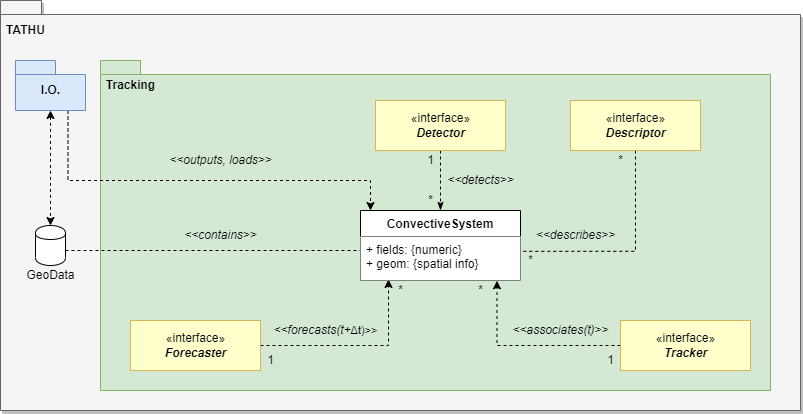

The diagram above was exported from draw.io. Its source (the exported page's mxGraphModel, read from the mxfile embedded in the PNG):
<mxGraphModel dx="1102" dy="525" grid="1" gridSize="10" guides="1" tooltips="1" connect="1" arrows="1" fold="1" page="1" pageScale="1" pageWidth="827" pageHeight="1169" background="none" math="0" shadow="0">
  <root>
    <mxCell id="0" />
    <mxCell id="1" parent="0" />
    <mxCell id="2" value="" style="shape=folder;fontStyle=1;spacingTop=10;tabWidth=40;tabHeight=14;tabPosition=left;html=1;fillColor=#f5f5f5;fontColor=#333333;strokeColor=#666666;shadow=1;" vertex="1" parent="1">
      <mxGeometry x="70" y="60" width="800" height="410" as="geometry" />
    </mxCell>
    <mxCell id="3" value="" style="shape=folder;fontStyle=1;spacingTop=10;tabWidth=40;tabHeight=14;tabPosition=left;html=1;strokeColor=#82b366;fillColor=#d5e8d4;" vertex="1" parent="1">
      <mxGeometry x="170" y="120" width="670" height="330" as="geometry" />
    </mxCell>
    <mxCell id="4" value="" style="group" vertex="1" connectable="0" parent="1">
      <mxGeometry x="100" y="285" width="50" height="70" as="geometry" />
    </mxCell>
    <mxCell id="5" value="" style="shape=cylinder;whiteSpace=wrap;html=1;boundedLbl=1;backgroundOutline=1;" vertex="1" parent="4">
      <mxGeometry x="5" width="30" height="40" as="geometry" />
    </mxCell>
    <mxCell id="6" value="GeoData" style="text;html=1;align=center;verticalAlign=middle;resizable=0;points=[];autosize=1;" vertex="1" parent="4">
      <mxGeometry x="-10" y="40" width="60" height="20" as="geometry" />
    </mxCell>
    <mxCell id="7" value="&lt;i&gt;&amp;lt;&amp;lt;contains&amp;gt;&amp;gt;&lt;/i&gt;" style="text;html=1;align=center;verticalAlign=middle;resizable=0;points=[];autosize=1;" vertex="1" parent="1">
      <mxGeometry x="245" y="285" width="90" height="20" as="geometry" />
    </mxCell>
    <mxCell id="8" style="edgeStyle=orthogonalEdgeStyle;rounded=0;orthogonalLoop=1;jettySize=auto;html=1;entryX=0.5;entryY=0;entryDx=0;entryDy=0;dashed=1;endArrow=classicThin;endFill=1;exitX=0.5;exitY=1;exitDx=0;exitDy=0;" edge="1" source="23" target="34" parent="1">
      <mxGeometry relative="1" as="geometry">
        <mxPoint x="530" y="220" as="sourcePoint" />
      </mxGeometry>
    </mxCell>
    <mxCell id="9" value="&lt;i&gt;&amp;lt;&amp;lt;detects&amp;gt;&amp;gt;&lt;/i&gt;" style="text;html=1;align=center;verticalAlign=middle;resizable=0;points=[];autosize=1;" vertex="1" parent="1">
      <mxGeometry x="510" y="230" width="80" height="20" as="geometry" />
    </mxCell>
    <mxCell id="10" style="edgeStyle=orthogonalEdgeStyle;rounded=0;orthogonalLoop=1;jettySize=auto;html=1;entryX=1.007;entryY=0.337;entryDx=0;entryDy=0;entryPerimeter=0;dashed=1;endArrow=none;endFill=0;" edge="1" source="11" target="35" parent="1">
      <mxGeometry relative="1" as="geometry" />
    </mxCell>
    <mxCell id="11" value="«interface»&lt;br&gt;&lt;b&gt;&lt;i&gt;Descriptor&lt;/i&gt;&lt;/b&gt;" style="html=1;fillColor=#FFFFCC;strokeColor=#d6b656;" vertex="1" parent="1">
      <mxGeometry x="640" y="160" width="130" height="50" as="geometry" />
    </mxCell>
    <mxCell id="12" value="&lt;i&gt;&amp;lt;&amp;lt;describes&amp;gt;&amp;gt;&lt;/i&gt;" style="text;html=1;align=center;verticalAlign=middle;resizable=0;points=[];autosize=1;" vertex="1" parent="1">
      <mxGeometry x="600" y="285" width="90" height="20" as="geometry" />
    </mxCell>
    <mxCell id="13" style="edgeStyle=orthogonalEdgeStyle;rounded=0;orthogonalLoop=1;jettySize=auto;html=1;dashed=1;endArrow=none;endFill=0;" edge="1" source="5" target="35" parent="1">
      <mxGeometry relative="1" as="geometry">
        <Array as="points">
          <mxPoint x="370" y="310" />
          <mxPoint x="370" y="310" />
        </Array>
      </mxGeometry>
    </mxCell>
    <mxCell id="14" value="*" style="text;html=1;align=center;verticalAlign=middle;resizable=0;points=[];autosize=1;" vertex="1" parent="1">
      <mxGeometry x="490" y="250" width="20" height="20" as="geometry" />
    </mxCell>
    <mxCell id="15" value="1" style="text;html=1;align=center;verticalAlign=middle;resizable=0;points=[];autosize=1;" vertex="1" parent="1">
      <mxGeometry x="490" y="210" width="20" height="20" as="geometry" />
    </mxCell>
    <mxCell id="16" value="*" style="text;html=1;align=center;verticalAlign=middle;resizable=0;points=[];autosize=1;" vertex="1" parent="1">
      <mxGeometry x="680" y="210" width="20" height="20" as="geometry" />
    </mxCell>
    <mxCell id="17" value="*" style="text;html=1;align=center;verticalAlign=middle;resizable=0;points=[];autosize=1;" vertex="1" parent="1">
      <mxGeometry x="590" y="310" width="20" height="20" as="geometry" />
    </mxCell>
    <mxCell id="18" style="edgeStyle=orthogonalEdgeStyle;rounded=0;orthogonalLoop=1;jettySize=auto;html=1;dashed=1;startArrow=none;startFill=0;endArrow=classic;endFill=1;exitX=0;exitY=0.5;exitDx=0;exitDy=0;entryX=0.853;entryY=1.006;entryDx=0;entryDy=0;entryPerimeter=0;" edge="1" source="19" target="35" parent="1">
      <mxGeometry relative="1" as="geometry" />
    </mxCell>
    <mxCell id="19" value="«interface»&lt;br&gt;&lt;b&gt;&lt;i&gt;Tracker&lt;/i&gt;&lt;/b&gt;" style="html=1;fillColor=#FFFFCC;strokeColor=#d6b656;" vertex="1" parent="1">
      <mxGeometry x="690" y="380" width="130" height="50" as="geometry" />
    </mxCell>
    <mxCell id="20" value="&lt;i&gt;&amp;lt;&amp;lt;associates(t)&amp;gt;&amp;gt;&lt;/i&gt;" style="text;html=1;align=center;verticalAlign=middle;resizable=0;points=[];autosize=1;" vertex="1" parent="1">
      <mxGeometry x="575" y="380" width="110" height="20" as="geometry" />
    </mxCell>
    <mxCell id="21" value="1" style="text;html=1;align=center;verticalAlign=middle;resizable=0;points=[];autosize=1;" vertex="1" parent="1">
      <mxGeometry x="670" y="410" width="20" height="20" as="geometry" />
    </mxCell>
    <mxCell id="22" value="*" style="text;html=1;align=center;verticalAlign=middle;resizable=0;points=[];autosize=1;" vertex="1" parent="1">
      <mxGeometry x="540" y="340" width="20" height="20" as="geometry" />
    </mxCell>
    <mxCell id="23" value="«interface»&lt;br&gt;&lt;b&gt;&lt;i&gt;Detector&lt;/i&gt;&lt;/b&gt;" style="html=1;fillColor=#FFFFCC;strokeColor=#d6b656;" vertex="1" parent="1">
      <mxGeometry x="445" y="160" width="130" height="50" as="geometry" />
    </mxCell>
    <mxCell id="24" style="edgeStyle=orthogonalEdgeStyle;rounded=0;orthogonalLoop=1;jettySize=auto;html=1;exitX=1;exitY=0.5;exitDx=0;exitDy=0;entryX=0.175;entryY=0.977;entryDx=0;entryDy=0;entryPerimeter=0;dashed=1;startArrow=none;startFill=0;endArrow=classic;endFill=1;" edge="1" source="25" target="35" parent="1">
      <mxGeometry relative="1" as="geometry" />
    </mxCell>
    <mxCell id="25" value="«interface»&lt;br&gt;&lt;b&gt;&lt;i&gt;Forecaster&lt;/i&gt;&lt;/b&gt;" style="html=1;fillColor=#FFFFCC;strokeColor=#d6b656;" vertex="1" parent="1">
      <mxGeometry x="200" y="380" width="130" height="50" as="geometry" />
    </mxCell>
    <mxCell id="26" value="&lt;i&gt;&amp;lt;&amp;lt;forecasts(t+&lt;/i&gt;&lt;span style=&quot;text-align: left;&quot;&gt;&lt;font style=&quot;font-size: 11px;&quot;&gt;Δt)&amp;gt;&amp;gt;&lt;/font&gt;&lt;/span&gt;&lt;i&gt;&lt;br&gt;&lt;/i&gt;" style="text;html=1;align=center;verticalAlign=middle;resizable=0;points=[];autosize=1;" vertex="1" parent="1">
      <mxGeometry x="330" y="375" width="130" height="30" as="geometry" />
    </mxCell>
    <mxCell id="27" value="1" style="text;html=1;align=center;verticalAlign=middle;resizable=0;points=[];autosize=1;" vertex="1" parent="1">
      <mxGeometry x="330" y="410" width="20" height="20" as="geometry" />
    </mxCell>
    <mxCell id="28" value="*" style="text;html=1;align=center;verticalAlign=middle;resizable=0;points=[];autosize=1;" vertex="1" parent="1">
      <mxGeometry x="460" y="340" width="20" height="20" as="geometry" />
    </mxCell>
    <mxCell id="29" style="edgeStyle=orthogonalEdgeStyle;rounded=0;orthogonalLoop=1;jettySize=auto;html=1;exitX=0.5;exitY=1;exitDx=0;exitDy=0;exitPerimeter=0;entryX=0.5;entryY=0;entryDx=0;entryDy=0;dashed=1;startArrow=classic;startFill=1;endArrow=classic;endFill=1;" edge="1" source="31" target="5" parent="1">
      <mxGeometry relative="1" as="geometry" />
    </mxCell>
    <mxCell id="30" style="edgeStyle=orthogonalEdgeStyle;rounded=0;orthogonalLoop=1;jettySize=auto;html=1;exitX=0.75;exitY=1;exitDx=0;exitDy=0;exitPerimeter=0;dashed=1;endArrow=classic;endFill=1;" edge="1" source="31" target="34" parent="1">
      <mxGeometry relative="1" as="geometry">
        <Array as="points">
          <mxPoint x="138" y="240" />
          <mxPoint x="440" y="240" />
        </Array>
      </mxGeometry>
    </mxCell>
    <mxCell id="31" value="I.O." style="shape=folder;fontStyle=1;spacingTop=10;tabWidth=40;tabHeight=14;tabPosition=left;html=1;strokeColor=#6c8ebf;fillColor=#dae8fc;" vertex="1" parent="1">
      <mxGeometry x="85" y="120" width="70" height="50" as="geometry" />
    </mxCell>
    <mxCell id="32" value="&lt;font size=&quot;1&quot;&gt;&lt;b style=&quot;font-size: 12px&quot;&gt;Tracking&lt;/b&gt;&lt;/font&gt;" style="text;html=1;align=center;verticalAlign=middle;resizable=0;points=[];autosize=1;" vertex="1" parent="1">
      <mxGeometry x="170" y="135" width="60" height="20" as="geometry" />
    </mxCell>
    <mxCell id="33" value="&lt;font size=&quot;1&quot;&gt;&lt;b style=&quot;font-size: 12px&quot;&gt;TATHU&lt;/b&gt;&lt;/font&gt;" style="text;html=1;align=center;verticalAlign=middle;resizable=0;points=[];autosize=1;" vertex="1" parent="1">
      <mxGeometry x="70" y="80" width="50" height="20" as="geometry" />
    </mxCell>
    <mxCell id="34" value="ConvectiveSystem&#10;" style="swimlane;fontStyle=1;align=center;verticalAlign=top;childLayout=stackLayout;horizontal=1;startSize=26;horizontalStack=0;resizeParent=1;resizeParentMax=0;resizeLast=0;collapsible=1;marginBottom=0;" vertex="1" parent="1">
      <mxGeometry x="430" y="270" width="160" height="70" as="geometry">
        <mxRectangle x="290" y="290" width="140" height="26" as="alternateBounds" />
      </mxGeometry>
    </mxCell>
    <mxCell id="35" value="+ fields: {numeric}&#10;+ geom: {spatial info}" style="text;align=left;verticalAlign=top;spacingLeft=4;spacingRight=4;overflow=hidden;rotatable=0;points=[[0,0.5],[1,0.5]];portConstraint=eastwest;fillColor=#ffffff;" vertex="1" parent="34">
      <mxGeometry y="26" width="160" height="44" as="geometry" />
    </mxCell>
    <mxCell id="36" value="" style="line;strokeWidth=1;fillColor=none;align=left;verticalAlign=middle;spacingTop=-1;spacingLeft=3;spacingRight=3;rotatable=0;labelPosition=right;points=[];portConstraint=eastwest;" vertex="1" parent="34">
      <mxGeometry y="70" width="160" as="geometry" />
    </mxCell>
    <mxCell id="37" value="&lt;i&gt;&amp;lt;&amp;lt;outputs, loads&amp;gt;&amp;gt;&lt;/i&gt;" style="text;html=1;align=center;verticalAlign=middle;resizable=0;points=[];autosize=1;" vertex="1" parent="1">
      <mxGeometry x="230" y="210" width="120" height="20" as="geometry" />
    </mxCell>
  </root>
</mxGraphModel>